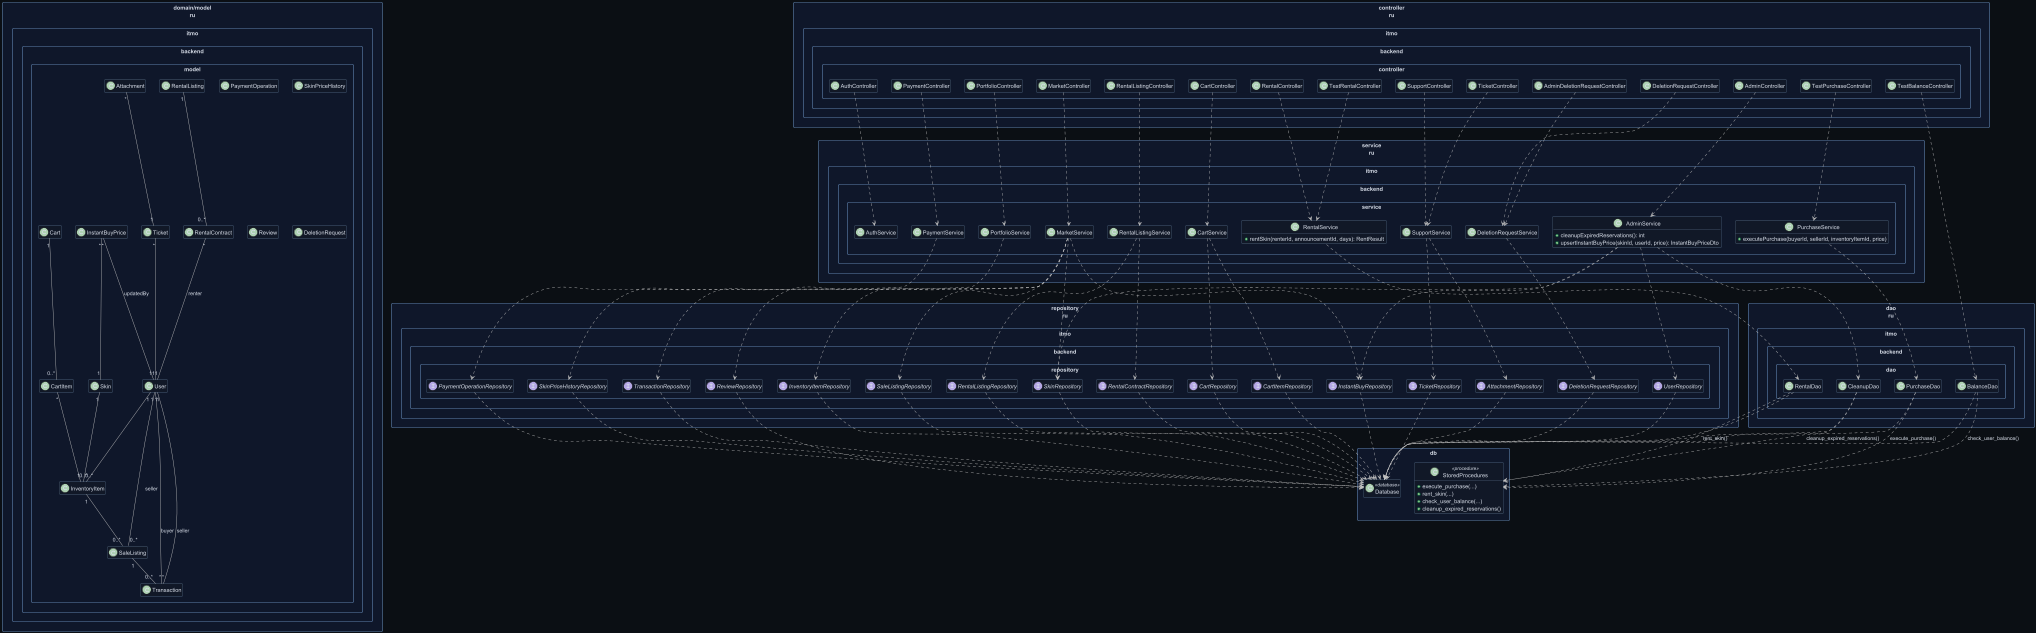

The diagram above was rendered by PlantUML. Its source (embedded in the PNG):
@startuml
' ===== style (dark, как в примере) =====
skinparam backgroundColor #0b0f14
skinparam defaultFontColor #d8dee9
skinparam ArrowColor #c0c0c0
skinparam packageBorderColor #5e81ac
skinparam classBorderColor #81a1c1
skinparam classBackgroundColor #111827
skinparam packageBackgroundColor #0f172a
skinparam shadowing false
skinparam packageStyle rectangle
hide empty members

package "controller\nru.itmo.backend.controller" {
  class AuthController
  class MarketController
  class RentalController
  class RentalListingController
  class CartController
  class PaymentController
  class PortfolioController
  class SupportController
  class TicketController
  class DeletionRequestController
  class AdminController
  class AdminDeletionRequestController

  class TestPurchaseController
  class TestRentalController
  class TestBalanceController
}

package "service\nru.itmo.backend.service" {
  class AuthService
  class MarketService
  class PurchaseService {
    +executePurchase(buyerId, sellerId, inventoryItemId, price)
  }
  class RentalService {
    +rentSkin(renterId, announcementId, days): RentResult
  }
  class RentalListingService
  class CartService
  class PaymentService
  class PortfolioService
  class SupportService
  class DeletionRequestService
  class AdminService {
    +cleanupExpiredReservations(): int
    +upsertInstantBuyPrice(skinId, userId, price): InstantBuyPriceDto
  }
}

package "dao\nru.itmo.backend.dao" {
  class PurchaseDao
  class RentalDao
  class BalanceDao
  class CleanupDao
}

package "repository\nru.itmo.backend.repository" {
  interface UserRepository
  interface SkinRepository
  interface InventoryItemRepository
  interface SaleListingRepository
  interface TransactionRepository
  interface RentalListingRepository
  interface RentalContractRepository
  interface InstantBuyRepository
  interface CartRepository
  interface CartItemRepository
  interface PaymentOperationRepository
  interface SkinPriceHistoryRepository
  interface AttachmentRepository
  interface TicketRepository
  interface ReviewRepository
  interface DeletionRequestRepository
}

package "domain/model\nru.itmo.backend.model" {
  class User
  class Skin
  class InventoryItem
  class SaleListing
  class Transaction
  class RentalListing
  class RentalContract
  class InstantBuyPrice
  class Cart
  class CartItem
  class PaymentOperation
  class SkinPriceHistory
  class Attachment
  class Ticket
  class Review
  class DeletionRequest
}

package "db" {
  class Database <<database>>
  class StoredProcedures <<procedure>> {
    +execute_purchase(...)
    +rent_skin(...)
    +check_user_balance(...)
    +cleanup_expired_reservations()
  }
}

' ===== layer dependencies: controller -> service =====
AuthController ..> AuthService
MarketController ..> MarketService
RentalController ..> RentalService
RentalListingController ..> RentalListingService
CartController ..> CartService
PaymentController ..> PaymentService
PortfolioController ..> PortfolioService
SupportController ..> SupportService
TicketController ..> SupportService
DeletionRequestController ..> DeletionRequestService
AdminController ..> AdminService
AdminDeletionRequestController ..> DeletionRequestService

TestPurchaseController ..> PurchaseService
TestRentalController ..> RentalService
TestBalanceController ..> BalanceDao

' ===== service -> dao/repository =====
PurchaseService ..> PurchaseDao
RentalService ..> RentalDao
AdminService ..> CleanupDao

AdminService ..> InstantBuyRepository
AdminService ..> SkinRepository
AdminService ..> UserRepository

MarketService ..> SaleListingRepository
MarketService ..> InventoryItemRepository
MarketService ..> SkinRepository
MarketService ..> TransactionRepository
MarketService ..> ReviewRepository
MarketService ..> InstantBuyRepository

RentalListingService ..> RentalListingRepository
RentalListingService ..> RentalContractRepository
CartService ..> CartRepository
CartService ..> CartItemRepository
PaymentService ..> PaymentOperationRepository
PortfolioService ..> SkinPriceHistoryRepository
SupportService ..> TicketRepository
SupportService ..> AttachmentRepository
DeletionRequestService ..> DeletionRequestRepository

' ===== dao/repo -> db =====
PurchaseDao ..> Database
RentalDao ..> Database
BalanceDao ..> Database
CleanupDao ..> Database

UserRepository ..> Database
SkinRepository ..> Database
InventoryItemRepository ..> Database
SaleListingRepository ..> Database
TransactionRepository ..> Database
RentalListingRepository ..> Database
RentalContractRepository ..> Database
InstantBuyRepository ..> Database
CartRepository ..> Database
CartItemRepository ..> Database
PaymentOperationRepository ..> Database
SkinPriceHistoryRepository ..> Database
TicketRepository ..> Database
AttachmentRepository ..> Database
ReviewRepository ..> Database
DeletionRequestRepository ..> Database

' ===== explicit procedure/function calls (требование) =====
PurchaseDao ..> StoredProcedures : execute_purchase()
RentalDao ..> StoredProcedures : rent_skin()
BalanceDao ..> StoredProcedures : check_user_balance()
CleanupDao ..> StoredProcedures : cleanup_expired_reservations()

' ===== main domain relationships (чтобы не было пусто) =====
User "1" -- "0..*" InventoryItem
Skin "1" -- "0..*" InventoryItem

User "1" -- "0..*" SaleListing : seller
InventoryItem "1" -- "0..*" SaleListing

SaleListing "1" -- "0..*" Transaction
Transaction "*" -- "1" User : buyer
Transaction "*" -- "1" User : seller

RentalListing "1" -- "0..*" RentalContract
RentalContract "*" -- "1" User : renter

Cart "1" -- "0..*" CartItem
CartItem "*" -- "1" InventoryItem

InstantBuyPrice "*" -- "1" Skin
InstantBuyPrice "*" -- "1" User : updatedBy

Ticket "*" -- "1" User
Attachment "*" -- "1" Ticket

@enduml